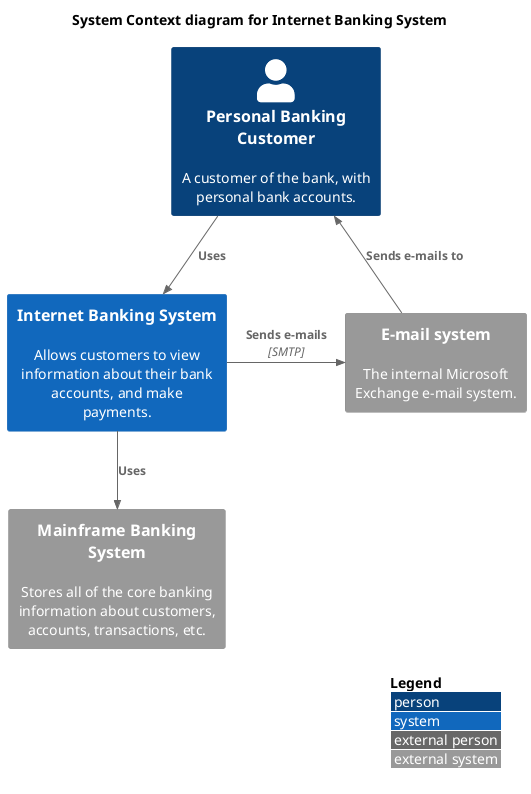

The diagram above was rendered by PlantUML. Its source (embedded in the PNG):
@startuml
!include <C4/C4_Context.puml>

LAYOUT_WITH_LEGEND()

title System Context diagram for Internet Banking System

Person(customer, "Personal Banking Customer", "A customer of the bank, with personal bank accounts.")

System(banking_system, "Internet Banking System", "Allows customers to view information about their bank accounts, and make payments.")
System_Ext(mail_system, "E-mail system", "The internal Microsoft Exchange e-mail system.")
System_Ext(mainframe, "Mainframe Banking System", "Stores all of the core banking information about customers, accounts, transactions, etc.")

Rel(customer, banking_system, "Uses")
Rel_Back(customer, mail_system, "Sends e-mails to")
Rel_Neighbor(banking_system, mail_system, "Sends e-mails", "SMTP")
Rel(banking_system, mainframe, "Uses")
@enduml